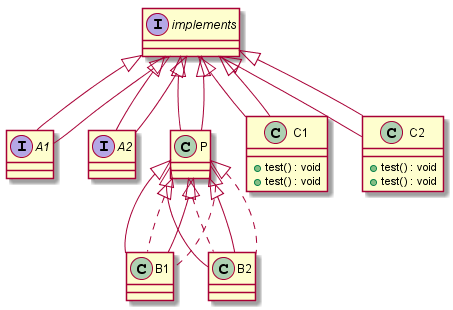

The diagram above was rendered by PlantUML. Its source (embedded in the PNG):
@startuml
interface A1 extends  implements  {
}

interface A2 extends  implements  {
}

class B1 extends P implements P {
}

class B2 extends P implements P {
}

class C1 extends  implements  {
 +test() : void
}

class C2 extends  implements  {
 +test() : void
}

class P extends  implements  {
}

interface A1 extends  implements  {
}

interface A2 extends  implements  {
}

class B1 extends P implements P {
}

class B2 extends P implements P {
}

class C1 extends  implements  {
 +test() : void
}

class C2 extends  implements  {
 +test() : void
}

class P extends  implements  {
}

@enduml